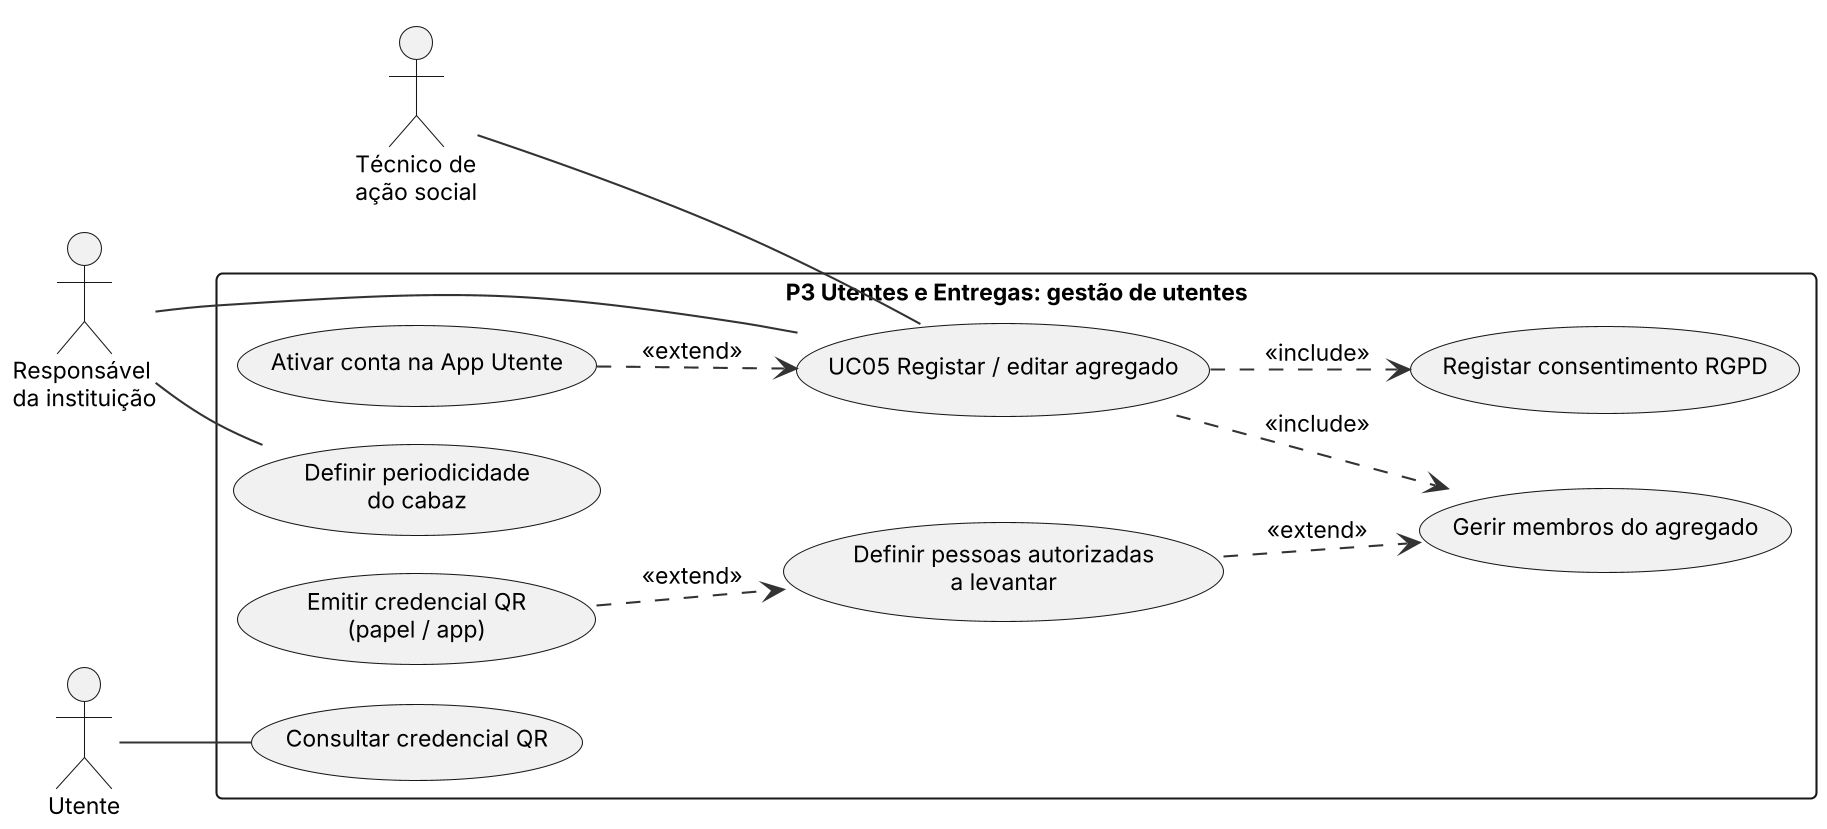

The diagram above was rendered by PlantUML. Its source (embedded in the PNG):
@startuml
!include _estilo.iuml
left to right direction
actor "Técnico de\nação social" as TEC
actor "Responsável\nda instituição" as RESP
actor "Utente" as UT
rectangle "P3 Utentes e Entregas: gestão de utentes" {
  usecase "UC05 Registar / editar agregado" as U1
  usecase "Gerir membros do agregado" as U2
  usecase "Definir pessoas autorizadas\na levantar" as U3
  usecase "Emitir credencial QR\n(papel / app)" as U4
  usecase "Registar consentimento RGPD" as U5
  usecase "Definir periodicidade\ndo cabaz" as P1
  usecase "Ativar conta na App Utente" as U6
  usecase "Consultar credencial QR" as U7
}
TEC -- U1
RESP -- U1
RESP -- P1
UT -- U7
U1 ..> U2 : <<include>>
U1 ..> U5 : <<include>>
U3 ..> U2 : <<extend>>
U4 ..> U3 : <<extend>>
U6 ..> U1 : <<extend>>
@enduml